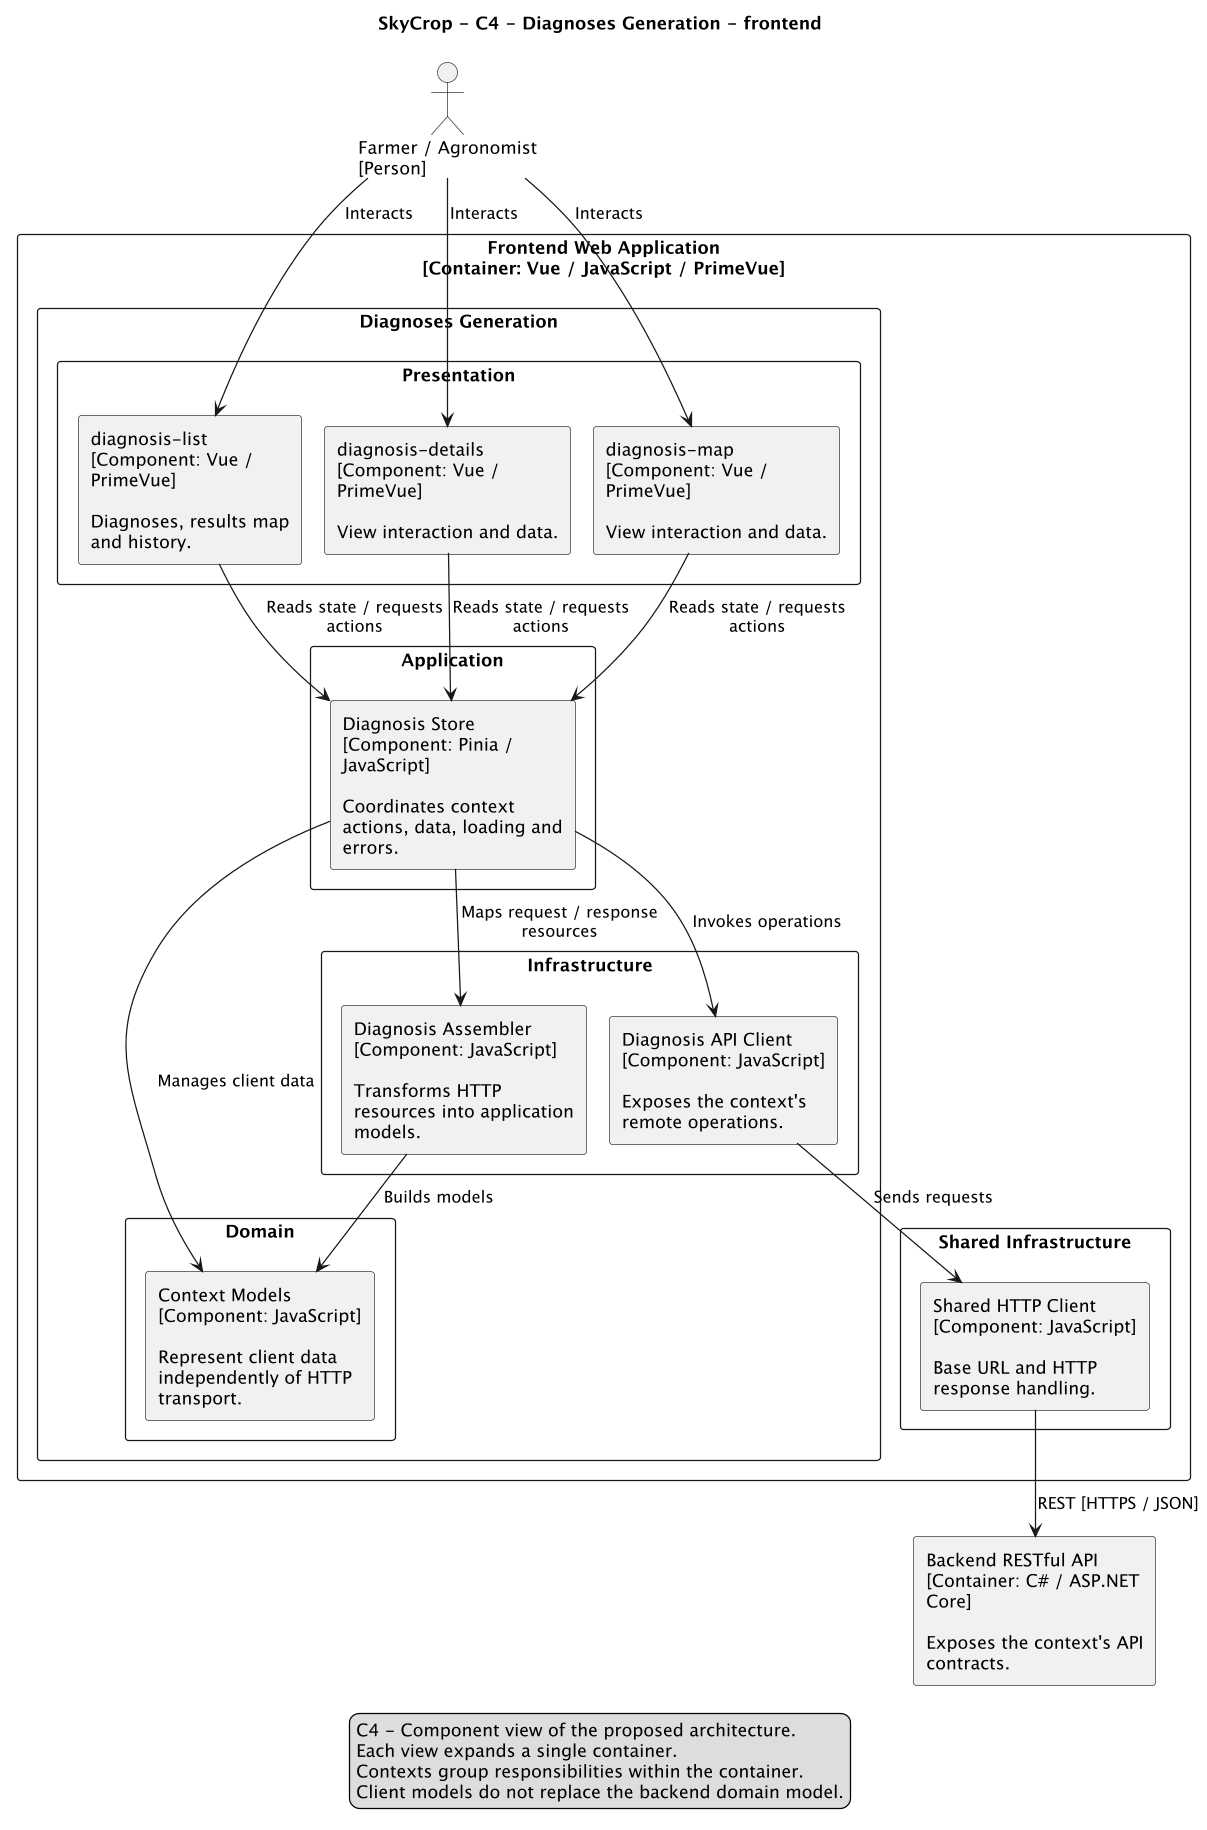

The diagram above was rendered by PlantUML. Its source (embedded in the PNG):
@startuml
!pragma layout smetana
skinparam monochrome true
skinparam shadowing false
skinparam dpi 120
skinparam defaultFontName SansSerif
skinparam componentStyle rectangle
skinparam wrapWidth 180
skinparam nodesep 35
skinparam ranksep 45
top to bottom direction
title SkyCrop - C4 - Diagnoses Generation - frontend
actor "Farmer / Agronomist\n[Person]" as user
rectangle "Frontend Web Application\n[Container: Vue / JavaScript / PrimeVue]" {
rectangle "Diagnoses Generation" {
rectangle "Presentation" {
component "diagnosis-list\n[Component: Vue / PrimeVue]\n\nDiagnoses, results map and history." as view0
component "diagnosis-details\n[Component: Vue / PrimeVue]\n\nView interaction and data." as view1
component "diagnosis-map\n[Component: Vue / PrimeVue]\n\nView interaction and data." as view2
}
rectangle "Application" {
component "Diagnosis Store\n[Component: Pinia / JavaScript]\n\nCoordinates context actions, data, loading and errors." as state
}
rectangle "Domain" {
component "Context Models\n[Component: JavaScript]\n\nRepresent client data independently of HTTP transport." as model
}
rectangle "Infrastructure" {
component "Diagnosis API Client\n[Component: JavaScript]\n\nExposes the context's remote operations." as apiclient
component "Diagnosis Assembler\n[Component: JavaScript]\n\nTransforms HTTP resources into application models." as assembler
}
}
rectangle "Shared Infrastructure" {
component "Shared HTTP Client\n[Component: JavaScript]\n\nBase URL and HTTP response handling." as http
}
}
component "Backend RESTful API\n[Container: C# / ASP.NET Core]\n\nExposes the context's API contracts." as api
user --> view0 : Interacts
view0 --> state : Reads state / requests actions
user --> view1 : Interacts
view1 --> state : Reads state / requests actions
user --> view2 : Interacts
view2 --> state : Reads state / requests actions
state --> apiclient : Invokes operations
state --> model : Manages client data
assembler --> model : Builds models
state --> assembler : Maps request / response resources
apiclient --> http : Sends requests
http --> api : REST [HTTPS / JSON]
legend bottom
C4 - Component view of the proposed architecture.
Each view expands a single container.
Contexts group responsibilities within the container.
Client models do not replace the backend domain model.
endlegend
@enduml